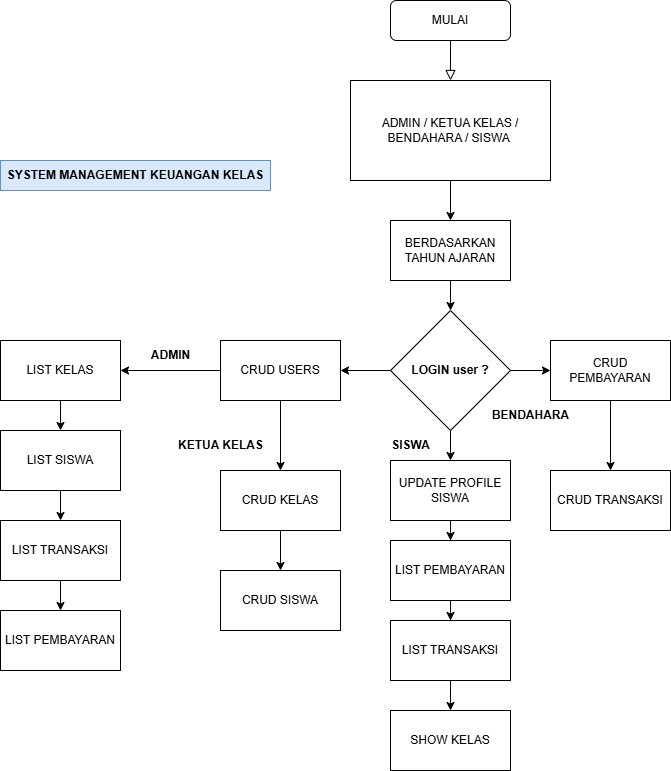

The diagram above was exported from draw.io. Its source (the exported page's mxGraphModel, read from the mxfile embedded in the PNG):
<mxGraphModel dx="1434" dy="738" grid="1" gridSize="10" guides="1" tooltips="1" connect="1" arrows="1" fold="1" page="1" pageScale="1" pageWidth="827" pageHeight="1169" math="0" shadow="0">
  <root>
    <mxCell id="WIyWlLk6GJQsqaUBKTNV-0" />
    <mxCell id="WIyWlLk6GJQsqaUBKTNV-1" parent="WIyWlLk6GJQsqaUBKTNV-0" />
    <mxCell id="WIyWlLk6GJQsqaUBKTNV-2" value="" style="rounded=0;html=1;jettySize=auto;orthogonalLoop=1;fontSize=11;endArrow=block;endFill=0;endSize=8;strokeWidth=1;shadow=0;labelBackgroundColor=none;edgeStyle=orthogonalEdgeStyle;" parent="WIyWlLk6GJQsqaUBKTNV-1" source="WIyWlLk6GJQsqaUBKTNV-3" target="VcwiV-kPkNlD8pMkWDYc-5" edge="1">
      <mxGeometry relative="1" as="geometry">
        <mxPoint x="220" y="170" as="targetPoint" />
      </mxGeometry>
    </mxCell>
    <mxCell id="WIyWlLk6GJQsqaUBKTNV-3" value="MULAI" style="rounded=1;whiteSpace=wrap;html=1;fontSize=12;glass=0;strokeWidth=1;shadow=0;" parent="WIyWlLk6GJQsqaUBKTNV-1" vertex="1">
      <mxGeometry x="520" y="80" width="120" height="40" as="geometry" />
    </mxCell>
    <mxCell id="VcwiV-kPkNlD8pMkWDYc-48" style="edgeStyle=orthogonalEdgeStyle;rounded=0;orthogonalLoop=1;jettySize=auto;html=1;" parent="WIyWlLk6GJQsqaUBKTNV-1" source="VcwiV-kPkNlD8pMkWDYc-5" target="VcwiV-kPkNlD8pMkWDYc-14" edge="1">
      <mxGeometry relative="1" as="geometry" />
    </mxCell>
    <mxCell id="VcwiV-kPkNlD8pMkWDYc-5" value="ADMIN / KETUA KELAS / BENDAHARA / SISWA&amp;nbsp;" style="rounded=0;whiteSpace=wrap;html=1;" parent="WIyWlLk6GJQsqaUBKTNV-1" vertex="1">
      <mxGeometry x="480" y="160" width="200" height="100" as="geometry" />
    </mxCell>
    <mxCell id="VcwiV-kPkNlD8pMkWDYc-52" style="edgeStyle=orthogonalEdgeStyle;rounded=0;orthogonalLoop=1;jettySize=auto;html=1;" parent="WIyWlLk6GJQsqaUBKTNV-1" source="VcwiV-kPkNlD8pMkWDYc-13" target="VcwiV-kPkNlD8pMkWDYc-51" edge="1">
      <mxGeometry relative="1" as="geometry" />
    </mxCell>
    <mxCell id="VcwiV-kPkNlD8pMkWDYc-62" style="edgeStyle=orthogonalEdgeStyle;rounded=0;orthogonalLoop=1;jettySize=auto;html=1;entryX=0;entryY=0.5;entryDx=0;entryDy=0;" parent="WIyWlLk6GJQsqaUBKTNV-1" source="VcwiV-kPkNlD8pMkWDYc-13" target="VcwiV-kPkNlD8pMkWDYc-64" edge="1">
      <mxGeometry relative="1" as="geometry">
        <mxPoint x="690" y="450" as="targetPoint" />
      </mxGeometry>
    </mxCell>
    <mxCell id="VcwiV-kPkNlD8pMkWDYc-85" style="edgeStyle=orthogonalEdgeStyle;rounded=0;orthogonalLoop=1;jettySize=auto;html=1;" parent="WIyWlLk6GJQsqaUBKTNV-1" source="VcwiV-kPkNlD8pMkWDYc-13" target="VcwiV-kPkNlD8pMkWDYc-84" edge="1">
      <mxGeometry relative="1" as="geometry" />
    </mxCell>
    <mxCell id="VcwiV-kPkNlD8pMkWDYc-13" value="&lt;b&gt;LOGIN user ?&lt;/b&gt;" style="rhombus;whiteSpace=wrap;html=1;" parent="WIyWlLk6GJQsqaUBKTNV-1" vertex="1">
      <mxGeometry x="520" y="390" width="120" height="120" as="geometry" />
    </mxCell>
    <mxCell id="VcwiV-kPkNlD8pMkWDYc-50" style="edgeStyle=orthogonalEdgeStyle;rounded=0;orthogonalLoop=1;jettySize=auto;html=1;" parent="WIyWlLk6GJQsqaUBKTNV-1" source="VcwiV-kPkNlD8pMkWDYc-14" target="VcwiV-kPkNlD8pMkWDYc-13" edge="1">
      <mxGeometry relative="1" as="geometry" />
    </mxCell>
    <mxCell id="VcwiV-kPkNlD8pMkWDYc-14" value="BERDASARKAN TAHUN AJARAN" style="rounded=0;whiteSpace=wrap;html=1;" parent="WIyWlLk6GJQsqaUBKTNV-1" vertex="1">
      <mxGeometry x="520" y="300" width="120" height="60" as="geometry" />
    </mxCell>
    <mxCell id="VcwiV-kPkNlD8pMkWDYc-31" value="&lt;b&gt;SYSTEM MANAGEMENT KEUANGAN KELAS&lt;/b&gt;" style="text;html=1;align=center;verticalAlign=middle;whiteSpace=wrap;rounded=0;fillColor=#dae8fc;strokeColor=#6c8ebf;" parent="WIyWlLk6GJQsqaUBKTNV-1" vertex="1">
      <mxGeometry x="130" y="240" width="270" height="30" as="geometry" />
    </mxCell>
    <mxCell id="VcwiV-kPkNlD8pMkWDYc-53" style="edgeStyle=orthogonalEdgeStyle;rounded=0;orthogonalLoop=1;jettySize=auto;html=1;" parent="WIyWlLk6GJQsqaUBKTNV-1" source="VcwiV-kPkNlD8pMkWDYc-51" target="VcwiV-kPkNlD8pMkWDYc-56" edge="1">
      <mxGeometry relative="1" as="geometry">
        <mxPoint x="290" y="450" as="targetPoint" />
      </mxGeometry>
    </mxCell>
    <mxCell id="VcwiV-kPkNlD8pMkWDYc-54" style="edgeStyle=orthogonalEdgeStyle;rounded=0;orthogonalLoop=1;jettySize=auto;html=1;" parent="WIyWlLk6GJQsqaUBKTNV-1" source="VcwiV-kPkNlD8pMkWDYc-51" target="VcwiV-kPkNlD8pMkWDYc-55" edge="1">
      <mxGeometry relative="1" as="geometry">
        <mxPoint x="410" y="520" as="targetPoint" />
      </mxGeometry>
    </mxCell>
    <mxCell id="VcwiV-kPkNlD8pMkWDYc-51" value="CRUD USERS" style="rounded=0;whiteSpace=wrap;html=1;" parent="WIyWlLk6GJQsqaUBKTNV-1" vertex="1">
      <mxGeometry x="350" y="420" width="120" height="60" as="geometry" />
    </mxCell>
    <mxCell id="VcwiV-kPkNlD8pMkWDYc-67" style="edgeStyle=orthogonalEdgeStyle;rounded=0;orthogonalLoop=1;jettySize=auto;html=1;" parent="WIyWlLk6GJQsqaUBKTNV-1" source="VcwiV-kPkNlD8pMkWDYc-55" target="VcwiV-kPkNlD8pMkWDYc-68" edge="1">
      <mxGeometry relative="1" as="geometry">
        <mxPoint x="410" y="650" as="targetPoint" />
      </mxGeometry>
    </mxCell>
    <mxCell id="VcwiV-kPkNlD8pMkWDYc-55" value="CRUD KELAS" style="rounded=0;whiteSpace=wrap;html=1;" parent="WIyWlLk6GJQsqaUBKTNV-1" vertex="1">
      <mxGeometry x="350" y="550" width="120" height="60" as="geometry" />
    </mxCell>
    <mxCell id="VcwiV-kPkNlD8pMkWDYc-69" style="edgeStyle=orthogonalEdgeStyle;rounded=0;orthogonalLoop=1;jettySize=auto;html=1;" parent="WIyWlLk6GJQsqaUBKTNV-1" source="VcwiV-kPkNlD8pMkWDYc-56" target="VcwiV-kPkNlD8pMkWDYc-70" edge="1">
      <mxGeometry relative="1" as="geometry">
        <mxPoint x="190" y="510" as="targetPoint" />
      </mxGeometry>
    </mxCell>
    <mxCell id="VcwiV-kPkNlD8pMkWDYc-56" value="LIST KELAS" style="rounded=0;whiteSpace=wrap;html=1;" parent="WIyWlLk6GJQsqaUBKTNV-1" vertex="1">
      <mxGeometry x="130" y="420" width="120" height="60" as="geometry" />
    </mxCell>
    <mxCell id="VcwiV-kPkNlD8pMkWDYc-57" value="&lt;b&gt;KETUA KELAS&lt;/b&gt;" style="text;html=1;align=center;verticalAlign=middle;resizable=0;points=[];autosize=1;strokeColor=none;fillColor=none;" parent="WIyWlLk6GJQsqaUBKTNV-1" vertex="1">
      <mxGeometry x="295" y="510" width="110" height="30" as="geometry" />
    </mxCell>
    <mxCell id="VcwiV-kPkNlD8pMkWDYc-58" value="&lt;b&gt;ADMIN&lt;/b&gt;" style="text;html=1;align=center;verticalAlign=middle;resizable=0;points=[];autosize=1;strokeColor=none;fillColor=none;" parent="WIyWlLk6GJQsqaUBKTNV-1" vertex="1">
      <mxGeometry x="270" y="420" width="60" height="30" as="geometry" />
    </mxCell>
    <mxCell id="VcwiV-kPkNlD8pMkWDYc-77" style="edgeStyle=orthogonalEdgeStyle;rounded=0;orthogonalLoop=1;jettySize=auto;html=1;" parent="WIyWlLk6GJQsqaUBKTNV-1" source="VcwiV-kPkNlD8pMkWDYc-60" target="VcwiV-kPkNlD8pMkWDYc-78" edge="1">
      <mxGeometry relative="1" as="geometry">
        <mxPoint x="580" y="670" as="targetPoint" />
      </mxGeometry>
    </mxCell>
    <mxCell id="VcwiV-kPkNlD8pMkWDYc-60" value="LIST PEMBAYARAN" style="rounded=0;whiteSpace=wrap;html=1;" parent="WIyWlLk6GJQsqaUBKTNV-1" vertex="1">
      <mxGeometry x="520" y="620" width="120" height="60" as="geometry" />
    </mxCell>
    <mxCell id="VcwiV-kPkNlD8pMkWDYc-61" value="&lt;b&gt;SISWA&lt;/b&gt;" style="text;html=1;align=center;verticalAlign=middle;resizable=0;points=[];autosize=1;strokeColor=none;fillColor=none;" parent="WIyWlLk6GJQsqaUBKTNV-1" vertex="1">
      <mxGeometry x="510" y="510" width="60" height="30" as="geometry" />
    </mxCell>
    <mxCell id="VcwiV-kPkNlD8pMkWDYc-75" style="edgeStyle=orthogonalEdgeStyle;rounded=0;orthogonalLoop=1;jettySize=auto;html=1;" parent="WIyWlLk6GJQsqaUBKTNV-1" source="VcwiV-kPkNlD8pMkWDYc-64" target="VcwiV-kPkNlD8pMkWDYc-76" edge="1">
      <mxGeometry relative="1" as="geometry">
        <mxPoint x="740" y="530" as="targetPoint" />
      </mxGeometry>
    </mxCell>
    <mxCell id="VcwiV-kPkNlD8pMkWDYc-64" value="CRUD PEMBAYARAN" style="rounded=0;whiteSpace=wrap;html=1;" parent="WIyWlLk6GJQsqaUBKTNV-1" vertex="1">
      <mxGeometry x="680" y="420" width="120" height="60" as="geometry" />
    </mxCell>
    <mxCell id="VcwiV-kPkNlD8pMkWDYc-65" value="&lt;b&gt;BENDAHARA&lt;/b&gt;" style="text;html=1;align=center;verticalAlign=middle;resizable=0;points=[];autosize=1;strokeColor=none;fillColor=none;" parent="WIyWlLk6GJQsqaUBKTNV-1" vertex="1">
      <mxGeometry x="610" y="480" width="100" height="30" as="geometry" />
    </mxCell>
    <mxCell id="VcwiV-kPkNlD8pMkWDYc-68" value="CRUD SISWA" style="rounded=0;whiteSpace=wrap;html=1;" parent="WIyWlLk6GJQsqaUBKTNV-1" vertex="1">
      <mxGeometry x="350" y="650" width="120" height="60" as="geometry" />
    </mxCell>
    <mxCell id="VcwiV-kPkNlD8pMkWDYc-71" style="edgeStyle=orthogonalEdgeStyle;rounded=0;orthogonalLoop=1;jettySize=auto;html=1;" parent="WIyWlLk6GJQsqaUBKTNV-1" source="VcwiV-kPkNlD8pMkWDYc-70" target="VcwiV-kPkNlD8pMkWDYc-72" edge="1">
      <mxGeometry relative="1" as="geometry">
        <mxPoint x="190" y="610" as="targetPoint" />
      </mxGeometry>
    </mxCell>
    <mxCell id="VcwiV-kPkNlD8pMkWDYc-70" value="LIST SISWA" style="rounded=0;whiteSpace=wrap;html=1;" parent="WIyWlLk6GJQsqaUBKTNV-1" vertex="1">
      <mxGeometry x="130" y="510" width="120" height="60" as="geometry" />
    </mxCell>
    <mxCell id="VcwiV-kPkNlD8pMkWDYc-83" style="edgeStyle=orthogonalEdgeStyle;rounded=0;orthogonalLoop=1;jettySize=auto;html=1;" parent="WIyWlLk6GJQsqaUBKTNV-1" source="VcwiV-kPkNlD8pMkWDYc-72" target="VcwiV-kPkNlD8pMkWDYc-82" edge="1">
      <mxGeometry relative="1" as="geometry" />
    </mxCell>
    <mxCell id="VcwiV-kPkNlD8pMkWDYc-72" value="LIST TRANSAKSI" style="rounded=0;whiteSpace=wrap;html=1;" parent="WIyWlLk6GJQsqaUBKTNV-1" vertex="1">
      <mxGeometry x="130" y="600" width="120" height="60" as="geometry" />
    </mxCell>
    <mxCell id="VcwiV-kPkNlD8pMkWDYc-76" value="CRUD TRANSAKSI" style="rounded=0;whiteSpace=wrap;html=1;" parent="WIyWlLk6GJQsqaUBKTNV-1" vertex="1">
      <mxGeometry x="680" y="550" width="120" height="60" as="geometry" />
    </mxCell>
    <mxCell id="VcwiV-kPkNlD8pMkWDYc-81" style="edgeStyle=orthogonalEdgeStyle;rounded=0;orthogonalLoop=1;jettySize=auto;html=1;entryX=0.5;entryY=0;entryDx=0;entryDy=0;" parent="WIyWlLk6GJQsqaUBKTNV-1" source="VcwiV-kPkNlD8pMkWDYc-78" target="VcwiV-kPkNlD8pMkWDYc-80" edge="1">
      <mxGeometry relative="1" as="geometry" />
    </mxCell>
    <mxCell id="VcwiV-kPkNlD8pMkWDYc-78" value="LIST TRANSAKSI" style="rounded=0;whiteSpace=wrap;html=1;" parent="WIyWlLk6GJQsqaUBKTNV-1" vertex="1">
      <mxGeometry x="520" y="700" width="120" height="60" as="geometry" />
    </mxCell>
    <mxCell id="VcwiV-kPkNlD8pMkWDYc-80" value="SHOW KELAS" style="rounded=0;whiteSpace=wrap;html=1;" parent="WIyWlLk6GJQsqaUBKTNV-1" vertex="1">
      <mxGeometry x="520" y="790" width="120" height="60" as="geometry" />
    </mxCell>
    <mxCell id="VcwiV-kPkNlD8pMkWDYc-82" value="LIST PEMBAYARAN" style="rounded=0;whiteSpace=wrap;html=1;" parent="WIyWlLk6GJQsqaUBKTNV-1" vertex="1">
      <mxGeometry x="130" y="690" width="120" height="60" as="geometry" />
    </mxCell>
    <mxCell id="VcwiV-kPkNlD8pMkWDYc-86" style="edgeStyle=orthogonalEdgeStyle;rounded=0;orthogonalLoop=1;jettySize=auto;html=1;" parent="WIyWlLk6GJQsqaUBKTNV-1" source="VcwiV-kPkNlD8pMkWDYc-84" target="VcwiV-kPkNlD8pMkWDYc-60" edge="1">
      <mxGeometry relative="1" as="geometry" />
    </mxCell>
    <mxCell id="VcwiV-kPkNlD8pMkWDYc-84" value="UPDATE PROFILE SISWA" style="rounded=0;whiteSpace=wrap;html=1;" parent="WIyWlLk6GJQsqaUBKTNV-1" vertex="1">
      <mxGeometry x="520" y="540" width="120" height="60" as="geometry" />
    </mxCell>
  </root>
</mxGraphModel>